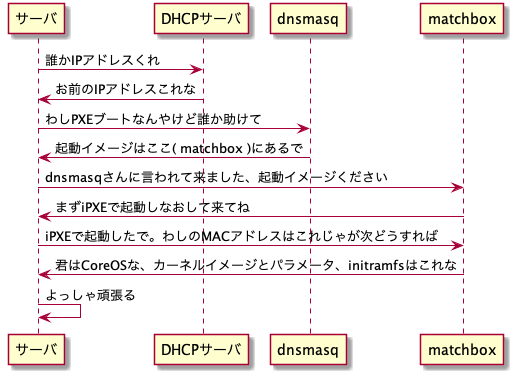

The diagram above was rendered by PlantUML. Its source (embedded in the PNG):
@startuml
"サーバ" -> DHCPサーバ: 誰かIPアドレスくれ
"DHCPサーバ" -> サーバ: お前のIPアドレスこれな
"サーバ" -> dnsmasq: わしPXEブートなんやけど誰か助けて
"dnsmasq" -> サーバ: 起動イメージはここ( matchbox )にあるで
"サーバ" -> matchbox: dnsmasqさんに言われて来ました、起動イメージください
"matchbox" -> サーバ: まずiPXEで起動しなおして来てね
"サーバ" -> matchbox: iPXEで起動したで。わしのMACアドレスはこれじゃが次どうすれば
matchbox -> サーバ: 君はCoreOSな、カーネルイメージとパラメータ、initramfsはこれな
"サーバ" -> サーバ: よっしゃ頑張る
@enduml